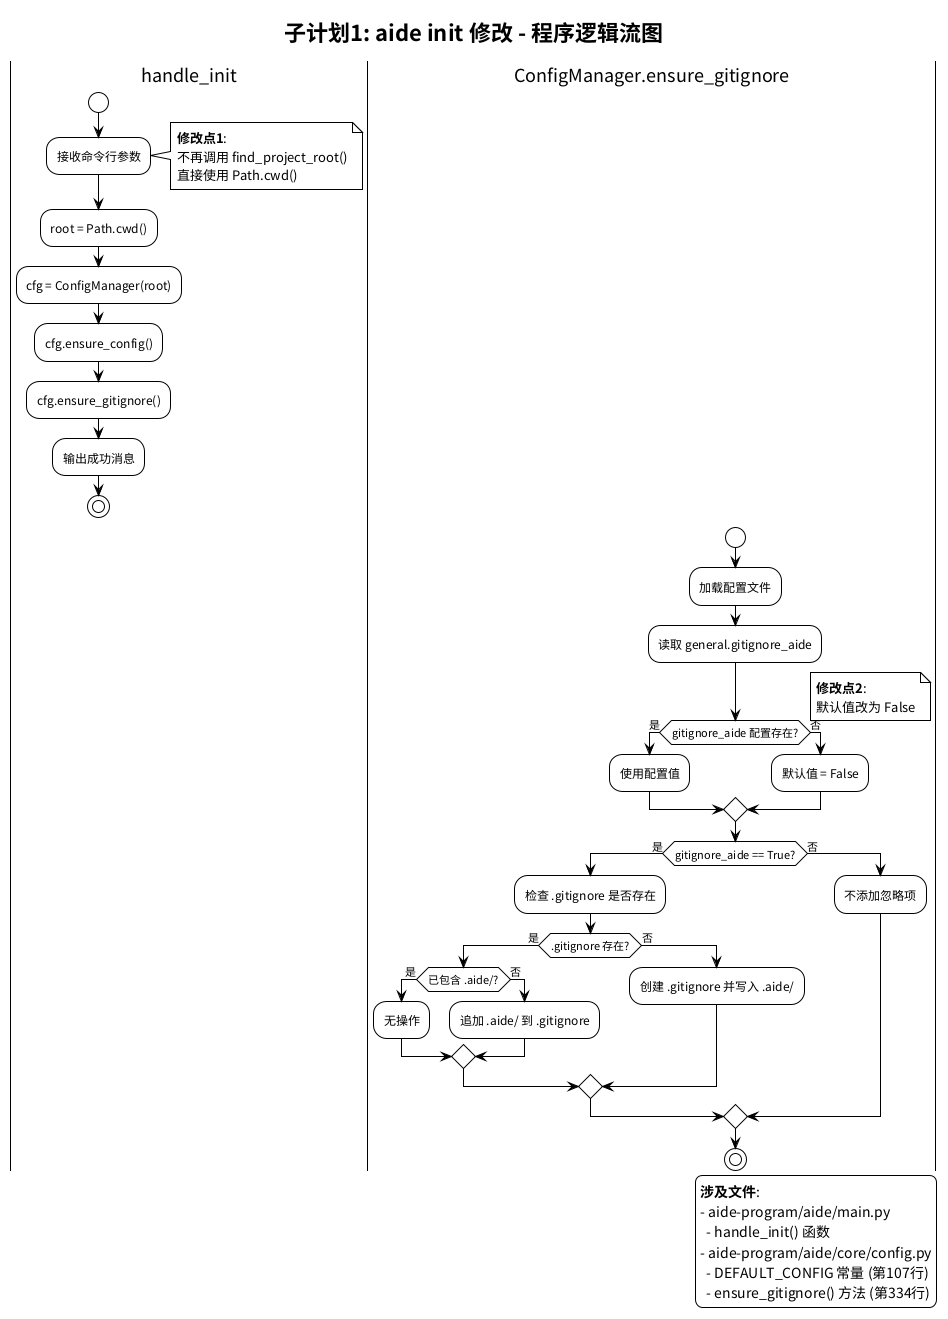

The diagram above was rendered by PlantUML. Its source (embedded in the PNG):
@startuml spec-01-init
!theme plain
title 子计划1: aide init 修改 - 程序逻辑流图

|handle_init|
start
:接收命令行参数;

note right
  **修改点1**:
  不再调用 find_project_root()
  直接使用 Path.cwd()
end note

:root = Path.cwd();
:cfg = ConfigManager(root);
:cfg.ensure_config();
:cfg.ensure_gitignore();
:输出成功消息;
stop

|ConfigManager.ensure_gitignore|
start
:加载配置文件;
:读取 general.gitignore_aide;

if (gitignore_aide 配置存在?) then (是)
    :使用配置值;
else (否)
    note right
      **修改点2**:
      默认值改为 False
    end note
    :默认值 = False;
endif

if (gitignore_aide == True?) then (是)
    :检查 .gitignore 是否存在;
    if (.gitignore 存在?) then (是)
        if (已包含 .aide/?) then (是)
            :无操作;
        else (否)
            :追加 .aide/ 到 .gitignore;
        endif
    else (否)
        :创建 .gitignore 并写入 .aide/;
    endif
else (否)
    :不添加忽略项;
endif
stop

legend right
  **涉及文件**:
  - aide-program/aide/main.py
    - handle_init() 函数
  - aide-program/aide/core/config.py
    - DEFAULT_CONFIG 常量 (第107行)
    - ensure_gitignore() 方法 (第334行)
endlegend

@enduml